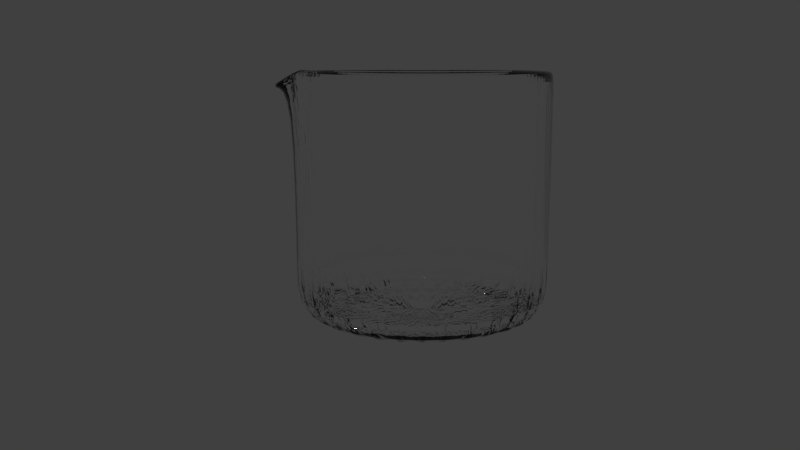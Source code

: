 # Source: beaker.blend  (saved by Blender 2.79.0; exported with 4.5.12 LTS)
import bpy
from mathutils import Matrix  # noqa: F401  (used for matrix-valued properties, if any)

bpy.ops.wm.read_factory_settings(use_empty=True)
scene = bpy.context.scene
scene.name = 'Scene'

# ---- collections
col_collection_1 = bpy.data.collections.new('Collection 1'); scene.collection.children.link(col_collection_1)

# ---- materials (node trees are filled in below, after node groups)
mat_material_001 = bpy.data.materials.new('Material.001')
mat_material_001.alpha_threshold = 0.0
mat_material_001.roughness = 0.5

# ---- material node trees
mat_material_001.use_nodes = True; mat_material_001.node_tree.nodes.clear()
_N = mat_material_001.node_tree.nodes; _L = mat_material_001.node_tree.links
n0 = _N.new('ShaderNodeOutputMaterial'); n0.name = 'Material Output'; n0.location = (300, 300)
n1 = _N.new('ShaderNodeBsdfGlass'); n1.name = 'Glass BSDF'; n1.location = (54, 333)
n1.distribution = 'BECKMANN'
n1.inputs[2].default_value = 1.45
_L.new(n1.outputs[0], n0.inputs[0])
n0.is_active_output = True

# ---- world
world_world = bpy.data.worlds.new('World'); scene.world = world_world
world_world.color = (0.05088, 0.05088, 0.05088)
world_world.use_sun_shadow = False
world_world.sun_shadow_jitter_overblur = 0.0
world_world.cycles.sampling_method = 'MANUAL'

# ---- cameras
cam_camera = bpy.data.cameras.new('Camera')
cam_camera.clip_end = 100.0
cam_camera.lens = 35.0
cam_camera.sensor_width = 32.0
cam_camera.sensor_height = 18.0
cam_camera.ortho_scale = 7.314
cam_camera.dof.focus_distance = 0.0

# ---- lights
light_lamp = bpy.data.lights.new('Lamp', 'POINT')
light_lamp.transmission_factor = 0.0
light_lamp.cutoff_distance = 30.0
light_lamp.energy = 100.0
light_lamp.shadow_buffer_clip_start = 1.001
light_lamp.shadow_soft_size = 0.1
light_lamp.shadow_maximum_resolution = 0.006
light_lamp.use_absolute_resolution = True

# ---- meshes
me_cylinder = bpy.data.meshes.new('Cylinder')
me_cylinder.from_pydata([(0.0, 1.0, -1.0), (0.0, 1.0, 1.0), (0.1951, 0.9808, -1.0), (0.1951, 1.214, 0.7828), (0.3827, 0.9239, -1.0), (0.3827, 0.9239, 1.0), (0.5556, 0.8315, -1.0), (0.5556, 0.8315, 1.0), (0.7071, 0.7071, -1.0), (0.7071, 0.7071, 1.0), (0.8315, 0.5556, -1.0), (0.8315, 0.5556, 1.0), (0.9239, 0.3827, -1.0), (0.9239, 0.3827, 1.0), (0.9808, 0.1951, -1.0), (0.9808, 0.1951, 1.0), (1.0, 7.55e-08, -1.0), (1.0, 7.55e-08, 1.0), (0.9808, -0.1951, -1.0), (0.9808, -0.1951, 1.0), (0.9239, -0.3827, -1.0), (0.9239, -0.3827, 1.0), (0.8315, -0.5556, -1.0), (0.8315, -0.5556, 1.0), (0.7071, -0.7071, -1.0), (0.7071, -0.7071, 1.0), (0.5556, -0.8315, -1.0), (0.5556, -0.8315, 1.0), (0.3827, -0.9239, -1.0), (0.3827, -0.9239, 1.0), (0.1951, -0.9808, -1.0), (0.1951, -0.9808, 1.0), (-3.258e-07, -1.0, -1.0), (-3.258e-07, -1.0, 1.0), (-0.1951, -0.9808, -1.0), (-0.1951, -0.9808, 1.0), (-0.3827, -0.9239, -1.0), (-0.3827, -0.9239, 1.0), (-0.5556, -0.8315, -1.0), (-0.5556, -0.8315, 1.0), (-0.7071, -0.7071, -1.0), (-0.7071, -0.7071, 1.0), (-0.8315, -0.5556, -1.0), (-0.8315, -0.5556, 1.0), (-0.9239, -0.3827, -1.0), (-0.9239, -0.3827, 1.0), (-0.9808, -0.1951, -1.0), (-0.9808, -0.1951, 1.0), (-1.0, 9.656e-07, -1.0), (-1.0, 9.656e-07, 1.0), (-0.9808, 0.1951, -1.0), (-0.9808, 0.1951, 1.0), (-0.9239, 0.3827, -1.0), (-0.9239, 0.3827, 1.0), (-0.8315, 0.5556, -1.0), (-0.8315, 0.5556, 1.0), (-0.7071, 0.7071, -1.0), (-0.7071, 0.7071, 1.0), (-0.5556, 0.8315, -1.0), (-0.5556, 0.8315, 1.0), (-0.3827, 0.9239, -1.0), (-0.3827, 0.9239, 1.0), (-0.1951, 0.9808, -1.0), (-0.1951, 0.9808, 1.0), (0.0, 1.0, -0.6452), (0.1951, 0.9808, -0.6452), (0.3827, 0.9239, -0.6452), (0.5556, 0.8315, -0.6452), (0.7071, 0.7071, -0.6452), (0.8315, 0.5556, -0.6452), (0.9239, 0.3827, -0.6452), (0.9808, 0.1951, -0.6452), (1.0, 7.55e-08, -0.6452), (0.9808, -0.1951, -0.6452), (0.9239, -0.3827, -0.6452), (0.8315, -0.5556, -0.6452), (0.7071, -0.7071, -0.6452), (0.5556, -0.8315, -0.6452), (0.3827, -0.9239, -0.6452), (0.1951, -0.9808, -0.6452), (-3.258e-07, -1.0, -0.6452), (-0.1951, -0.9808, -0.6452), (-0.3827, -0.9239, -0.6452), (-0.5556, -0.8315, -0.6452), (-0.7071, -0.7071, -0.6452), (-0.8315, -0.5556, -0.6452), (-0.9239, -0.3827, -0.6452), (-0.9808, -0.1951, -0.6452), (-1.0, 9.656e-07, -0.6452), (-0.9808, 0.1951, -0.6452), (-0.9239, 0.3827, -0.6452), (-0.8315, 0.5556, -0.6452), (-0.7071, 0.7071, -0.6452), (-0.5556, 0.8315, -0.6452), (-0.3827, 0.9239, -0.6452), (-0.1951, 0.9808, -0.6452), (0.0, 1.0, 0.8862), (0.1951, 0.9808, 0.8862), (0.3827, 0.9239, 0.8862), (0.5556, 0.8315, 0.8862), (0.7071, 0.7071, 0.8862), (0.8315, 0.5556, 0.8862), (0.9239, 0.3827, 0.8862), (0.9808, 0.1951, 0.8862), (1.0, 7.55e-08, 0.8862), (0.9808, -0.1951, 0.8862), (0.9239, -0.3827, 0.8862), (0.8315, -0.5556, 0.8862), (0.7071, -0.7071, 0.8862), (0.5556, -0.8315, 0.8862), (0.3827, -0.9239, 0.8862), (0.1951, -0.9808, 0.8862), (-3.258e-07, -1.0, 0.8862), (-0.1951, -0.9808, 0.8862), (-0.3827, -0.9239, 0.8862), (-0.5556, -0.8315, 0.8862), (-0.7071, -0.7071, 0.8862), (-0.8315, -0.5556, 0.8862), (-0.9239, -0.3827, 0.8862), (-0.9808, -0.1951, 0.8862), (-1.0, 9.656e-07, 0.8862), (-0.9808, 0.1951, 0.8862), (-0.9239, 0.3827, 0.8862), (-0.8315, 0.5556, 0.8862), (-0.7071, 0.7071, 0.8862), (-0.5556, 0.8315, 0.8862), (-0.3827, 0.9239, 0.8862), (-0.1951, 0.9808, 0.8862)], [], [(96, 1, 3, 97), (97, 3, 5, 98), (98, 5, 7, 99), (99, 7, 9, 100), (100, 9, 11, 101), (101, 11, 13, 102), (102, 13, 15, 103), (103, 15, 17, 104), (104, 17, 19, 105), (105, 19, 21, 106), (106, 21, 23, 107), (107, 23, 25, 108), (108, 25, 27, 109), (109, 27, 29, 110), (110, 29, 31, 111), (111, 31, 33, 112), (112, 33, 35, 113), (113, 35, 37, 114), (114, 37, 39, 115), (115, 39, 41, 116), (116, 41, 43, 117), (117, 43, 45, 118), (118, 45, 47, 119), (119, 47, 49, 120), (120, 49, 51, 121), (121, 51, 53, 122), (122, 53, 55, 123), (123, 55, 57, 124), (124, 57, 59, 125), (125, 59, 61, 126), (126, 61, 63, 127), (127, 63, 1, 96), (0, 2, 4, 6, 8, 10, 12, 14, 16, 18, 20, 22, 24, 26, 28, 30, 32, 34, 36, 38, 40, 42, 44, 46, 48, 50, 52, 54, 56, 58, 60, 62), (62, 95, 64, 0), (60, 94, 95, 62), (58, 93, 94, 60), (56, 92, 93, 58), (54, 91, 92, 56), (52, 90, 91, 54), (50, 89, 90, 52), (48, 88, 89, 50), (46, 87, 88, 48), (44, 86, 87, 46), (42, 85, 86, 44), (40, 84, 85, 42), (38, 83, 84, 40), (36, 82, 83, 38), (34, 81, 82, 36), (32, 80, 81, 34), (30, 79, 80, 32), (28, 78, 79, 30), (26, 77, 78, 28), (24, 76, 77, 26), (22, 75, 76, 24), (20, 74, 75, 22), (18, 73, 74, 20), (16, 72, 73, 18), (14, 71, 72, 16), (12, 70, 71, 14), (10, 69, 70, 12), (8, 68, 69, 10), (6, 67, 68, 8), (4, 66, 67, 6), (2, 65, 66, 4), (0, 64, 65, 2), (95, 127, 96, 64), (94, 126, 127, 95), (93, 125, 126, 94), (92, 124, 125, 93), (91, 123, 124, 92), (90, 122, 123, 91), (89, 121, 122, 90), (88, 120, 121, 89), (87, 119, 120, 88), (86, 118, 119, 87), (85, 117, 118, 86), (84, 116, 117, 85), (83, 115, 116, 84), (82, 114, 115, 83), (81, 113, 114, 82), (80, 112, 113, 81), (79, 111, 112, 80), (78, 110, 111, 79), (77, 109, 110, 78), (76, 108, 109, 77), (75, 107, 108, 76), (74, 106, 107, 75), (73, 105, 106, 74), (72, 104, 105, 73), (71, 103, 104, 72), (70, 102, 103, 71), (69, 101, 102, 70), (68, 100, 101, 69), (67, 99, 100, 68), (66, 98, 99, 67), (65, 97, 98, 66), (64, 96, 97, 65)])
_uv = me_cylinder.uv_layers.new(name='UVMap')
_uv.uv.foreach_set('vector', [0.3438, 0.5952, 0.3431, 0.5951, 0.2929, 0.5579, 0.3398, 0.5465, 0.3398, 0.5465, 0.2929, 0.5579, 0.3431, 0.4976, 0.3438, 0.4977, 0.5658, 0.02846, 0.5658, 5.96e-08, 0.6059, 5.96e-08, 0.6059, 0.02846, 0.6059, 0.02846, 0.6059, 5.96e-08, 0.6439, 2.98e-08, 0.6439, 0.02846, 0.6439, 0.02846, 0.6439, 2.98e-08, 0.6782, 0.0, 0.6782, 0.02846, 0.6782, 0.02846, 0.6782, 0.0, 0.7075, 2.98e-08, 0.7075, 0.02846, 1.0, 0.9715, 1.0, 1.0, 0.9661, 1.0, 0.9661, 0.9715, 0.9661, 0.9715, 0.9661, 1.0, 0.9284, 1.0, 0.9284, 0.9715, 0.9284, 0.9715, 0.9284, 1.0, 0.8884, 1.0, 0.8884, 0.9715, 0.8884, 0.9715, 0.8884, 1.0, 0.8476, 1.0, 0.8476, 0.9715, 0.8476, 0.9715, 0.8476, 1.0, 0.8075, 1.0, 0.8075, 0.9715, 0.8075, 0.9715, 0.8075, 1.0, 0.7698, 1.0, 0.7698, 0.9715, 0.7698, 0.9715, 0.7698, 1.0, 0.7359, 1.0, 0.7359, 0.9715, 0.7359, 0.9715, 0.7359, 1.0, 0.7071, 1.0, 0.7071, 0.9715, 0.7071, 0.9715, 0.7071, 1.0, 0.6731, 1.0, 0.6731, 0.9715, 0.6731, 0.9715, 0.6731, 1.0, 0.6354, 1.0, 0.6354, 0.9715, 0.6354, 0.9715, 0.6354, 1.0, 0.5954, 1.0, 0.5954, 0.9715, 0.5954, 0.9715, 0.5954, 1.0, 0.5546, 1.0, 0.5546, 0.9715, 0.5546, 0.9715, 0.5546, 1.0, 0.5146, 1.0, 0.5146, 0.9715, 0.5146, 0.9715, 0.5146, 1.0, 0.4769, 1.0, 0.4769, 0.9715, 0.4769, 0.9715, 0.4769, 1.0, 0.443, 1.0, 0.443, 0.9715, 0.443, 0.9715, 0.443, 1.0, 0.4141, 1.0, 0.4141, 0.9715, 0.0, 0.5261, 0.0, 0.4976, 0.03393, 0.4976, 0.03393, 0.5261, 0.03393, 0.5261, 0.03393, 0.4976, 0.07163, 0.4976, 0.07163, 0.5261, 0.07163, 0.5261, 0.07163, 0.4976, 0.1116, 0.4976, 0.1116, 0.5261, 0.1116, 0.5261, 0.1116, 0.4976, 0.1524, 0.4976, 0.1524, 0.5261, 0.1524, 0.5261, 0.1524, 0.4976, 0.1925, 0.4976, 0.1925, 0.5261, 0.1925, 0.5261, 0.1925, 0.4976, 0.2302, 0.4976, 0.2302, 0.5261, 0.2302, 0.5261, 0.2302, 0.4976, 0.2641, 0.4976, 0.2641, 0.5261, 0.2641, 0.5261, 0.2641, 0.4976, 0.2929, 0.4976, 0.2929, 0.5261, 0.4141, 0.02846, 0.4141, 8.941e-08, 0.4477, 8.941e-08, 0.4477, 0.02846, 0.4477, 0.02846, 0.4477, 8.941e-08, 0.4851, 5.96e-08, 0.4851, 0.02846, 0.4061, 0.1762, 0.4141, 0.2243, 0.4141, 0.2733, 0.4061, 0.3214, 0.3905, 0.3666, 0.3679, 0.4074, 0.339, 0.442, 0.3051, 0.4693, 0.2674, 0.488, 0.2274, 0.4976, 0.1867, 0.4976, 0.1467, 0.488, 0.109, 0.4693, 0.07506, 0.4421, 0.04622, 0.4074, 0.02356, 0.3667, 0.007957, 0.3214, 0.0, 0.2733, 4.963e-08, 0.2243, 0.007957, 0.1762, 0.02357, 0.131, 0.04622, 0.0902, 0.07506, 0.05555, 0.109, 0.02832, 0.1467, 0.009564, 0.1867, 1.341e-06, 0.2274, 0.0, 0.2674, 0.00956, 0.3051, 0.02831, 0.339, 0.05554, 0.3679, 0.09019, 0.3905, 0.1309, 0.4477, 0.5, 0.4477, 0.4113, 0.4851, 0.4113, 0.4851, 0.5, 0.4141, 0.5, 0.4141, 0.4113, 0.4477, 0.4113, 0.4477, 0.5, 0.2641, 0.9976, 0.2641, 0.9089, 0.2929, 0.9089, 0.2929, 0.9976, 0.2302, 0.9976, 0.2302, 0.9089, 0.2641, 0.9089, 0.2641, 0.9976, 0.1925, 0.9976, 0.1925, 0.9089, 0.2302, 0.9089, 0.2302, 0.9976, 0.1524, 0.9976, 0.1524, 0.9089, 0.1925, 0.9089, 0.1925, 0.9976, 0.1116, 0.9976, 0.1116, 0.9089, 0.1524, 0.9089, 0.1524, 0.9976, 0.07163, 0.9976, 0.07163, 0.9089, 0.1116, 0.9089, 0.1116, 0.9976, 0.03393, 0.9976, 0.03393, 0.9089, 0.07163, 0.9089, 0.07163, 0.9976, 4.963e-08, 0.9976, 4.963e-08, 0.9089, 0.03393, 0.9089, 0.03393, 0.9976, 0.443, 0.5, 0.443, 0.5887, 0.4141, 0.5887, 0.4141, 0.5, 0.4769, 0.5, 0.4769, 0.5887, 0.443, 0.5887, 0.443, 0.5, 0.5146, 0.5, 0.5146, 0.5887, 0.4769, 0.5887, 0.4769, 0.5, 0.5546, 0.5, 0.5546, 0.5887, 0.5146, 0.5887, 0.5146, 0.5, 0.5954, 0.5, 0.5954, 0.5887, 0.5546, 0.5887, 0.5546, 0.5, 0.6354, 0.5, 0.6354, 0.5887, 0.5954, 0.5887, 0.5954, 0.5, 0.6731, 0.5, 0.6731, 0.5887, 0.6354, 0.5887, 0.6354, 0.5, 0.7071, 0.5, 0.7071, 0.5887, 0.6731, 0.5887, 0.6731, 0.5, 0.7359, 0.5, 0.7359, 0.5887, 0.7071, 0.5887, 0.7071, 0.5, 0.7698, 0.5, 0.7698, 0.5887, 0.7359, 0.5887, 0.7359, 0.5, 0.8075, 0.5, 0.8075, 0.5887, 0.7698, 0.5887, 0.7698, 0.5, 0.8476, 0.5, 0.8476, 0.5887, 0.8075, 0.5887, 0.8075, 0.5, 0.8884, 0.5, 0.8884, 0.5887, 0.8476, 0.5887, 0.8476, 0.5, 0.9284, 0.5, 0.9284, 0.5887, 0.8884, 0.5887, 0.8884, 0.5, 0.9661, 0.5, 0.9661, 0.5887, 0.9284, 0.5887, 0.9284, 0.5, 1.0, 0.5, 1.0, 0.5887, 0.9661, 0.5887, 0.9661, 0.5, 0.6782, 0.5, 0.6782, 0.4113, 0.7075, 0.4113, 0.7075, 0.5, 0.6439, 0.5, 0.6439, 0.4113, 0.6782, 0.4113, 0.6782, 0.5, 0.6059, 0.5, 0.6059, 0.4113, 0.6439, 0.4113, 0.6439, 0.5, 0.5658, 0.5, 0.5658, 0.4113, 0.6059, 0.4113, 0.6059, 0.5, 0.525, 0.5, 0.525, 0.4113, 0.5658, 0.4113, 0.5658, 0.5, 0.4851, 0.5, 0.4851, 0.4113, 0.525, 0.4113, 0.525, 0.5, 0.4477, 0.4113, 0.4477, 0.02846, 0.4851, 0.02846, 0.4851, 0.4113, 0.4141, 0.4113, 0.4141, 0.02846, 0.4477, 0.02846, 0.4477, 0.4113, 0.2641, 0.9089, 0.2641, 0.5261, 0.2929, 0.5261, 0.2929, 0.9089, 0.2302, 0.9089, 0.2302, 0.5261, 0.2641, 0.5261, 0.2641, 0.9089, 0.1925, 0.9089, 0.1925, 0.5261, 0.2302, 0.5261, 0.2302, 0.9089, 0.1524, 0.9089, 0.1524, 0.5261, 0.1925, 0.5261, 0.1925, 0.9089, 0.1116, 0.9089, 0.1116, 0.5261, 0.1524, 0.5261, 0.1524, 0.9089, 0.07163, 0.9089, 0.07163, 0.5261, 0.1116, 0.5261, 0.1116, 0.9089, 0.03393, 0.9089, 0.03393, 0.5261, 0.07163, 0.5261, 0.07163, 0.9089, 4.963e-08, 0.9089, 0.0, 0.5261, 0.03393, 0.5261, 0.03393, 0.9089, 0.443, 0.5887, 0.443, 0.9715, 0.4141, 0.9715, 0.4141, 0.5887, 0.4769, 0.5887, 0.4769, 0.9715, 0.443, 0.9715, 0.443, 0.5887, 0.5146, 0.5887, 0.5146, 0.9715, 0.4769, 0.9715, 0.4769, 0.5887, 0.5546, 0.5887, 0.5546, 0.9715, 0.5146, 0.9715, 0.5146, 0.5887, 0.5954, 0.5887, 0.5954, 0.9715, 0.5546, 0.9715, 0.5546, 0.5887, 0.6354, 0.5887, 0.6354, 0.9715, 0.5954, 0.9715, 0.5954, 0.5887, 0.6731, 0.5887, 0.6731, 0.9715, 0.6354, 0.9715, 0.6354, 0.5887, 0.7071, 0.5887, 0.7071, 0.9715, 0.6731, 0.9715, 0.6731, 0.5887, 0.7359, 0.5887, 0.7359, 0.9715, 0.7071, 0.9715, 0.7071, 0.5887, 0.7698, 0.5887, 0.7698, 0.9715, 0.7359, 0.9715, 0.7359, 0.5887, 0.8075, 0.5887, 0.8075, 0.9715, 0.7698, 0.9715, 0.7698, 0.5887, 0.8476, 0.5887, 0.8476, 0.9715, 0.8075, 0.9715, 0.8075, 0.5887, 0.8884, 0.5887, 0.8884, 0.9715, 0.8476, 0.9715, 0.8476, 0.5887, 0.9284, 0.5887, 0.9284, 0.9715, 0.8884, 0.9715, 0.8884, 0.5887, 0.9661, 0.5887, 0.9661, 0.9715, 0.9284, 0.9715, 0.9284, 0.5887, 1.0, 0.5887, 1.0, 0.9715, 0.9661, 0.9715, 0.9661, 0.5887, 0.6782, 0.4113, 0.6782, 0.02846, 0.7075, 0.02846, 0.7075, 0.4113, 0.6439, 0.4113, 0.6439, 0.02846, 0.6782, 0.02846, 0.6782, 0.4113, 0.6059, 0.4113, 0.6059, 0.02846, 0.6439, 0.02846, 0.6439, 0.4113, 0.5658, 0.4113, 0.5658, 0.02846, 0.6059, 0.02846, 0.6059, 0.4113, 0.525, 0.4113, 0.525, 0.02846, 0.5658, 0.02846, 0.5658, 0.4113, 0.4851, 0.4113, 0.4851, 0.02846, 0.525, 0.02846, 0.525, 0.4113])
me_cylinder.materials.append(mat_material_001)
me_cylinder.use_remesh_preserve_volume = False
me_cylinder.use_remesh_preserve_attributes = False
me_cylinder.use_mirror_vertex_groups = False
me_cylinder.update()

# ---- objects
ob_cylinder = bpy.data.objects.new('Cylinder', me_cylinder)
ob_lamp = bpy.data.objects.new('Lamp', light_lamp)
ob_camera = bpy.data.objects.new('Camera', cam_camera)

# ---- transforms, parenting, visibility, modifiers, constraints
ob_cylinder.location = (0.0, 0.0, 0.0)
ob_cylinder.lineart.crease_threshold = 0.0
_m = ob_cylinder.modifiers.new('Solidify', 'SOLIDIFY')
_m.thickness = 0.1
_m.nonmanifold_thickness_mode = 'FIXED'
_m.nonmanifold_merge_threshold = 0.0003
_m = ob_cylinder.modifiers.new('Subsurf', 'SUBSURF')
_m.uv_smooth = 'PRESERVE_CORNERS'
_m.quality = 2
_m.levels = 4
_m.show_only_control_edges = False
ob_lamp.location = (2.074, 3.335, 3.383)
ob_lamp.rotation_euler = (0.6503, 0.05522, 1.866)
ob_lamp.lock_rotations_4d = False
ob_lamp.empty_display_type = 'ARROWS'
ob_lamp.color = (0.0, 0.0, 0.0, 0.0)
ob_lamp.lineart.crease_threshold = 0.0
ob_camera.location = (-6.306, 2.615, 1.052)
ob_camera.rotation_euler = (1.388, 0.0, 4.345)
ob_camera.lock_rotations_4d = False
ob_camera.empty_display_type = 'ARROWS'
ob_camera.color = (0.0, 0.0, 0.0, 0.0)
ob_camera.display_type = 'WIRE'
ob_camera.lineart.crease_threshold = 0.0

# ---- collection membership
col_collection_1.objects.link(ob_cylinder)
col_collection_1.objects.link(ob_lamp)
col_collection_1.objects.link(ob_camera)

# ---- scene / render settings (as saved in the file)
scene.camera = ob_camera
scene.frame_start = 1; scene.frame_end = 250; scene.frame_set(1)
scene.render.engine = 'CYCLES'
scene.render.resolution_percentage = 50
scene.render.dither_intensity = 0.0
scene.cycles.use_denoising = False
scene.cycles.samples = 128
scene.cycles.sampling_pattern = 'TABULATED_SOBOL'
scene.cycles.use_adaptive_sampling = False
scene.cycles.use_light_tree = False
scene.cycles.blur_glossy = 0.0
scene.cycles.sample_clamp_indirect = 0.0
scene.view_settings.view_transform = 'Standard'
bpy.context.view_layer.update()

